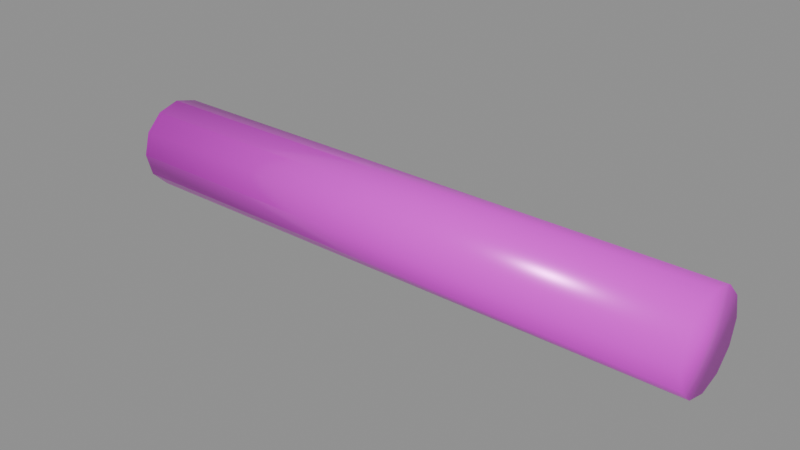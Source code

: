 # Source: rail_bar.blend  (saved by Blender 4.5.87; exported with 4.5.12 LTS)
import bpy
from mathutils import Matrix  # noqa: F401  (used for matrix-valued properties, if any)

bpy.ops.wm.read_factory_settings(use_empty=True)
scene = bpy.context.scene
scene.name = 'GKS_PACKAGE_rail_bar'

# ---- collections
col_sea_scene_gks_rail_bar = bpy.data.collections.new('SEA-SCENE-GKS-RAIL-BAR'); scene.collection.children.link(col_sea_scene_gks_rail_bar)

# ---- images (referenced by path relative to the original .blend; pixels are not part of the script)
import os
ASSET_DIR = os.environ.get("B2B_ASSET_DIR", "")  # directory of the original .blend (textures are referenced by path, not embedded)
HERE = os.path.dirname(os.path.abspath(__file__))  # packed textures are extracted next to this script under _unpacked/

def load_image(name, relpath, width, height, colorspace="sRGB"):
    """Load a texture the original file referenced (path relative to the .blend, or extracted next to this script)."""
    p = next((c for c in (os.path.join(HERE, relpath), os.path.join(ASSET_DIR, relpath)) if relpath and os.path.exists(c)), "")
    if p:
        img = bpy.data.images.load(p, check_existing=True)
        img.name = name
    else:  # same state as the original file: an image datablock whose file is absent (Cycles renders it pink)
        img = bpy.data.images.new(name, width, height)
        img.source = "FILE"
        img.filepath = "//" + (relpath or name)
    img.colorspace_settings.name = colorspace
    return img
img_sea_cozy_8x8_512_png = load_image('sea_cozy_8x8_512.png', 'sea_cozy_8x8_512.png', 1024, 1024, 'sRGB')

# ---- materials (node trees are filled in below, after node groups)
mat_sea_metal = bpy.data.materials.new('SEA_Metal')

# ---- material node trees
mat_sea_metal.use_nodes = True; mat_sea_metal.node_tree.nodes.clear()
_N = mat_sea_metal.node_tree.nodes; _L = mat_sea_metal.node_tree.links
n0 = _N.new('ShaderNodeBsdfPrincipled'); n0.name = '原理化 BSDF'; n0.location = (-200, 100)
n0.inputs[1].default_value = 0.12
n0.inputs[2].default_value = 0.28
n1 = _N.new('ShaderNodeOutputMaterial'); n1.name = '材质输出'; n1.location = (200, 100)
n2 = _N.new('ShaderNodeTexImage'); n2.name = '图像纹理'; n2.location = (0, 0)
n2.image = img_sea_cozy_8x8_512_png
n2.interpolation = 'Closest'
n2.extension = 'EXTEND'
n3 = _N.new('ShaderNodeUVMap'); n3.name = 'UV 贴图'; n3.location = (0, 0)
n3.uv_map = 'PaletteUV'
_L.new(n0.outputs[0], n1.inputs[0])
_L.new(n3.outputs[0], n2.inputs[0])
_L.new(n2.outputs[0], n0.inputs[0])
n1.is_active_output = True

# ---- meshes
me_x = bpy.data.meshes.new('黄色横栏')
me_x.from_pydata([(-0.75, -0.115, 0.115), (-0.75, -0.09959, 0.0575), (-0.75, -0.0575, 0.01541), (-0.75, -7.042e-18, 0.0), (-0.75, 0.0575, 0.01541), (-0.75, 0.09959, 0.0575), (-0.75, 0.115, 0.115), (-0.75, 0.09959, 0.1725), (-0.75, 0.0575, 0.2146), (-0.75, 2.113e-17, 0.23), (-0.75, -0.0575, 0.2146), (-0.75, -0.09959, 0.1725), (0.75, -0.115, 0.115), (0.75, -0.09959, 0.0575), (0.75, -0.0575, 0.01541), (0.75, -7.042e-18, 0.0), (0.75, 0.0575, 0.01541), (0.75, 0.09959, 0.0575), (0.75, 0.115, 0.115), (0.75, 0.09959, 0.1725), (0.75, 0.0575, 0.2146), (0.75, 2.113e-17, 0.23), (0.75, -0.0575, 0.2146), (0.75, -0.09959, 0.1725)], [], [(0, 1, 13, 12), (1, 2, 14, 13), (2, 3, 15, 14), (3, 4, 16, 15), (4, 5, 17, 16), (5, 6, 18, 17), (6, 7, 19, 18), (7, 8, 20, 19), (8, 9, 21, 20), (9, 10, 22, 21), (10, 11, 23, 22), (11, 0, 12, 23), (11, 10, 9, 8, 7, 6, 5, 4, 3, 2, 1, 0), (12, 13, 14, 15, 16, 17, 18, 19, 20, 21, 22, 23)])
me_x.polygons.foreach_set('use_smooth', [True] * 14)
_uv = me_x.uv_layers.new(name='PaletteUV')
_uv.uv.foreach_set('vector', [0.3405, 0.1875, 0.3125, 0.2155, 0.2845, 0.1875, 0.3125, 0.1595, 0.3405, 0.1875, 0.3125, 0.2155, 0.2845, 0.1875, 0.3125, 0.1595, 0.3405, 0.1875, 0.3125, 0.2155, 0.2845, 0.1875, 0.3125, 0.1595, 0.3405, 0.1875, 0.3125, 0.2155, 0.2845, 0.1875, 0.3125, 0.1595, 0.3405, 0.1875, 0.3125, 0.2155, 0.2845, 0.1875, 0.3125, 0.1595, 0.3405, 0.1875, 0.3125, 0.2155, 0.2845, 0.1875, 0.3125, 0.1595, 0.3405, 0.1875, 0.3125, 0.2155, 0.2845, 0.1875, 0.3125, 0.1595, 0.3405, 0.1875, 0.3125, 0.2155, 0.2845, 0.1875, 0.3125, 0.1595, 0.3405, 0.1875, 0.3125, 0.2155, 0.2845, 0.1875, 0.3125, 0.1595, 0.3405, 0.1875, 0.3125, 0.2155, 0.2845, 0.1875, 0.3125, 0.1595, 0.3405, 0.1875, 0.3125, 0.2155, 0.2845, 0.1875, 0.3125, 0.1595, 0.3405, 0.1875, 0.3125, 0.2155, 0.2845, 0.1875, 0.3125, 0.1595, 0.3405, 0.1875, 0.3367, 0.2015, 0.3265, 0.2117, 0.3125, 0.2155, 0.2985, 0.2117, 0.2883, 0.2015, 0.2845, 0.1875, 0.2883, 0.1735, 0.2985, 0.1633, 0.3125, 0.1595, 0.3265, 0.1633, 0.3367, 0.1735, 0.3405, 0.1875, 0.3367, 0.2015, 0.3265, 0.2117, 0.3125, 0.2155, 0.2985, 0.2117, 0.2883, 0.2015, 0.2845, 0.1875, 0.2883, 0.1735, 0.2985, 0.1633, 0.3125, 0.1595, 0.3265, 0.1633, 0.3367, 0.1735])
me_x.materials.append(mat_sea_metal)
me_x.update()

# ---- objects
ob_x = bpy.data.objects.new('黄色横栏', me_x)

# ---- transforms, parenting, visibility, modifiers, constraints
ob_x.location = (0.0, 0.0, 0.0)

# ---- collection membership
col_sea_scene_gks_rail_bar.objects.link(ob_x)

# ---- scene / render settings (as saved in the file)
scene.frame_start = 1; scene.frame_end = 250; scene.frame_set(1)
scene.render.engine = 'BLENDER_EEVEE_NEXT'
bpy.context.view_layer.update()

# ---- added for rendering (the .blend has no active camera and no usable light): camera, sun + grey world if the file has none
cam_auto = bpy.data.cameras.new('AutoCamera')
cam_auto.lens = 50.0
cam_auto.sensor_width = 36.0
cam_auto.clip_end = 1000.0
ob_auto_camera = bpy.data.objects.new('AutoCamera', cam_auto)
scene.collection.objects.link(ob_auto_camera)
ob_auto_camera.location = (1.42009, -1.70411, 1.25107)
ob_auto_camera.rotation_euler = (1.09748, -7.21219e-08, 0.694738)
scene.camera = ob_auto_camera
light_auto_sun = bpy.data.lights.new('AutoSun', 'SUN')
light_auto_sun.energy = 3.0
light_auto_sun.angle = 0.0523599
ob_auto_sun = bpy.data.objects.new('AutoSun', light_auto_sun)
scene.collection.objects.link(ob_auto_sun)
ob_auto_sun.rotation_euler = (0.872665, 0.174533, 0.523599)
if scene.world is None:
    world_auto = bpy.data.worlds.new('AutoWorld')
    world_auto.color = (0.3, 0.3, 0.3)
    scene.world = world_auto
bpy.context.view_layer.update()
